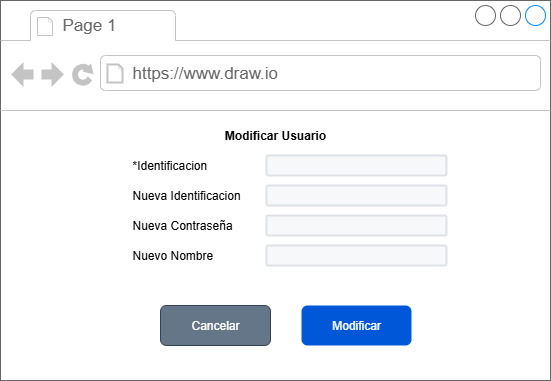

The diagram above was exported from draw.io. Its source (the exported page's mxGraphModel, read from the mxfile embedded in the PNG):
<mxGraphModel dx="1025" dy="501" grid="1" gridSize="10" guides="1" tooltips="1" connect="1" arrows="1" fold="1" page="1" pageScale="1" pageWidth="827" pageHeight="1169" math="0" shadow="0">
  <root>
    <mxCell id="0" />
    <mxCell id="1" parent="0" />
    <mxCell id="CeY-K9MpMPZnUth282Yh-1" value="" style="strokeWidth=1;shadow=0;dashed=0;align=center;html=1;shape=mxgraph.mockup.containers.browserWindow;rSize=0;strokeColor=#666666;strokeColor2=#008cff;strokeColor3=#c4c4c4;mainText=,;recursiveResize=0;" vertex="1" parent="1">
      <mxGeometry x="130" y="260" width="550" height="380" as="geometry" />
    </mxCell>
    <mxCell id="CeY-K9MpMPZnUth282Yh-2" value="Page 1" style="strokeWidth=1;shadow=0;dashed=0;align=center;html=1;shape=mxgraph.mockup.containers.anchor;fontSize=17;fontColor=#666666;align=left;whiteSpace=wrap;" vertex="1" parent="CeY-K9MpMPZnUth282Yh-1">
      <mxGeometry x="60" y="12" width="110" height="26" as="geometry" />
    </mxCell>
    <mxCell id="CeY-K9MpMPZnUth282Yh-3" value="https://www.draw.io" style="strokeWidth=1;shadow=0;dashed=0;align=center;html=1;shape=mxgraph.mockup.containers.anchor;rSize=0;fontSize=17;fontColor=#666666;align=left;" vertex="1" parent="CeY-K9MpMPZnUth282Yh-1">
      <mxGeometry x="130" y="60" width="250" height="26" as="geometry" />
    </mxCell>
    <mxCell id="CeY-K9MpMPZnUth282Yh-4" value="&lt;b&gt;Modificar Usuario&lt;/b&gt;" style="text;html=1;align=center;verticalAlign=middle;whiteSpace=wrap;rounded=0;" vertex="1" parent="CeY-K9MpMPZnUth282Yh-1">
      <mxGeometry x="160" y="120" width="230" height="30" as="geometry" />
    </mxCell>
    <mxCell id="CeY-K9MpMPZnUth282Yh-5" style="edgeStyle=orthogonalEdgeStyle;rounded=0;orthogonalLoop=1;jettySize=auto;html=1;exitX=0.5;exitY=1;exitDx=0;exitDy=0;" edge="1" parent="CeY-K9MpMPZnUth282Yh-1" source="CeY-K9MpMPZnUth282Yh-4" target="CeY-K9MpMPZnUth282Yh-4">
      <mxGeometry relative="1" as="geometry" />
    </mxCell>
    <mxCell id="CeY-K9MpMPZnUth282Yh-7" value="*Identificacion" style="text;html=1;align=left;verticalAlign=middle;whiteSpace=wrap;rounded=0;" vertex="1" parent="CeY-K9MpMPZnUth282Yh-1">
      <mxGeometry x="130" y="150" width="80" height="30" as="geometry" />
    </mxCell>
    <mxCell id="CeY-K9MpMPZnUth282Yh-8" value="Nueva Identificacion" style="text;html=1;align=left;verticalAlign=middle;whiteSpace=wrap;rounded=0;" vertex="1" parent="CeY-K9MpMPZnUth282Yh-1">
      <mxGeometry x="130" y="180" width="120" height="30" as="geometry" />
    </mxCell>
    <mxCell id="CeY-K9MpMPZnUth282Yh-9" value="Nueva Contraseña" style="text;html=1;align=left;verticalAlign=middle;whiteSpace=wrap;rounded=0;" vertex="1" parent="CeY-K9MpMPZnUth282Yh-1">
      <mxGeometry x="130" y="210" width="110" height="30" as="geometry" />
    </mxCell>
    <mxCell id="CeY-K9MpMPZnUth282Yh-10" value="Nuevo Nombre" style="text;html=1;align=left;verticalAlign=middle;whiteSpace=wrap;rounded=0;" vertex="1" parent="CeY-K9MpMPZnUth282Yh-1">
      <mxGeometry x="130" y="240" width="90" height="30" as="geometry" />
    </mxCell>
    <mxCell id="CeY-K9MpMPZnUth282Yh-11" value="" style="rounded=1;arcSize=9;fillColor=#F7F8F9;align=left;spacingLeft=5;strokeColor=#DEE1E6;html=1;strokeWidth=2;fontColor=#596780;fontSize=12" vertex="1" parent="CeY-K9MpMPZnUth282Yh-1">
      <mxGeometry x="266" y="155" width="180" height="20" as="geometry" />
    </mxCell>
    <mxCell id="CeY-K9MpMPZnUth282Yh-12" value="" style="rounded=1;arcSize=9;fillColor=#F7F8F9;align=left;spacingLeft=5;strokeColor=#DEE1E6;html=1;strokeWidth=2;fontColor=#596780;fontSize=12" vertex="1" parent="CeY-K9MpMPZnUth282Yh-1">
      <mxGeometry x="266" y="185" width="180" height="20" as="geometry" />
    </mxCell>
    <mxCell id="CeY-K9MpMPZnUth282Yh-13" value="" style="rounded=1;arcSize=9;fillColor=#F7F8F9;align=left;spacingLeft=5;strokeColor=#DEE1E6;html=1;strokeWidth=2;fontColor=#596780;fontSize=12" vertex="1" parent="CeY-K9MpMPZnUth282Yh-1">
      <mxGeometry x="266" y="215" width="180" height="20" as="geometry" />
    </mxCell>
    <mxCell id="CeY-K9MpMPZnUth282Yh-14" value="" style="rounded=1;arcSize=9;fillColor=#F7F8F9;align=left;spacingLeft=5;strokeColor=#DEE1E6;html=1;strokeWidth=2;fontColor=#596780;fontSize=12" vertex="1" parent="CeY-K9MpMPZnUth282Yh-1">
      <mxGeometry x="266" y="245" width="180" height="20" as="geometry" />
    </mxCell>
    <mxCell id="CeY-K9MpMPZnUth282Yh-15" value="Modificar" style="rounded=1;fillColor=#0057D8;strokeColor=none;html=1;whiteSpace=wrap;fontColor=#ffffff;align=center;verticalAlign=middle;fontStyle=0;fontSize=12;sketch=0;" vertex="1" parent="CeY-K9MpMPZnUth282Yh-1">
      <mxGeometry x="301" y="305" width="110" height="40" as="geometry" />
    </mxCell>
    <mxCell id="CeY-K9MpMPZnUth282Yh-16" value="Cancelar" style="rounded=1;fillColor=#647687;strokeColor=#314354;html=1;whiteSpace=wrap;align=center;verticalAlign=middle;fontStyle=0;fontSize=12;sketch=0;fontColor=#ffffff;" vertex="1" parent="CeY-K9MpMPZnUth282Yh-1">
      <mxGeometry x="160" y="305" width="110" height="40" as="geometry" />
    </mxCell>
  </root>
</mxGraphModel>